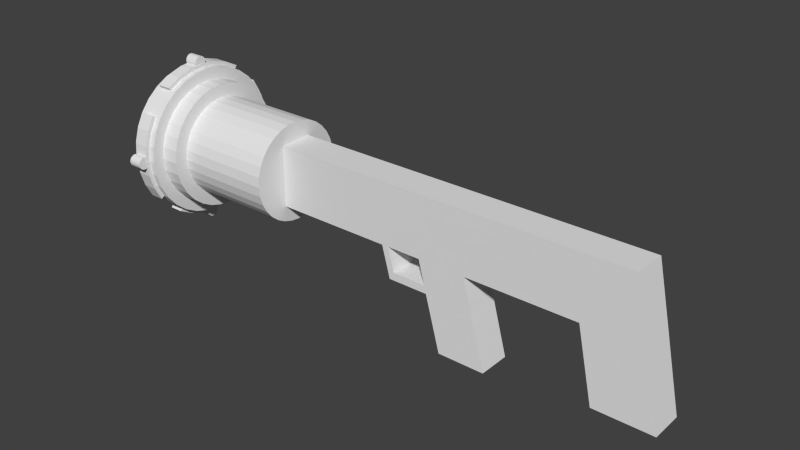 # Source: shotgun.blend  (saved by Blender 2.71.0; exported with 4.5.12 LTS)
import bpy
from mathutils import Matrix  # noqa: F401  (used for matrix-valued properties, if any)

bpy.ops.wm.read_factory_settings(use_empty=True)
scene = bpy.context.scene
scene.name = 'Scene'

# ---- collections
col_collection_1 = bpy.data.collections.new('Collection 1'); scene.collection.children.link(col_collection_1)

# ---- materials (node trees are filled in below, after node groups)
mat_material = bpy.data.materials.new('Material')
mat_material.alpha_threshold = 0.0
mat_material.use_transparent_shadow = False
mat_material.roughness = 0.5
mat_material.line_color = (0.0, 0.0, 0.0, 1.0)

# ---- material node trees

# ---- world
world_world = bpy.data.worlds.new('World'); scene.world = world_world
world_world.color = (0.05088, 0.05088, 0.05088)
world_world.use_sun_shadow = False
world_world.sun_shadow_jitter_overblur = 0.0
world_world.cycles.sampling_method = 'MANUAL'
world_world.cycles.sample_map_resolution = 256

# ---- meshes
me_cylinder_004 = bpy.data.meshes.new('Cylinder.004')
me_cylinder_004.from_pydata([(0.0, 0.15, -0.22), (0.0, 0.15, 0.22), (0.04047, 0.1444, -0.22), (0.04047, 0.1444, 0.22), (0.07794, 0.1282, -0.22), (0.07794, 0.1282, 0.22), (0.1096, 0.1024, -0.22), (0.1096, 0.1024, 0.22), (0.1332, 0.06901, -0.22), (0.1332, 0.06901, 0.22), (0.1469, 0.03052, -0.22), (0.1469, 0.03052, 0.22), (0.1497, -0.01024, -0.22), (0.1497, -0.01024, 0.22), (0.1413, -0.05023, -0.22), (0.1413, -0.05023, 0.22), (0.1225, -0.0865, -0.22), (0.1225, -0.0865, 0.22), (0.09466, -0.1164, -0.22), (0.09466, -0.1164, 0.22), (0.05976, -0.1376, -0.22), (0.05976, -0.1376, 0.22), (0.02043, -0.1486, -0.22), (0.02043, -0.1486, 0.22), (-0.02042, -0.1486, -0.22), (-0.02042, -0.1486, 0.22), (-0.05976, -0.1376, -0.22), (-0.05976, -0.1376, 0.22), (-0.09466, -0.1164, -0.22), (-0.09466, -0.1164, 0.22), (-0.1225, -0.0865, -0.22), (-0.1225, -0.0865, 0.22), (-0.1413, -0.05023, -0.22), (-0.1413, -0.05023, 0.22), (-0.1497, -0.01024, -0.22), (-0.1497, -0.01024, 0.22), (-0.1469, 0.03052, -0.22), (-0.1469, 0.03052, 0.22), (-0.1332, 0.06901, -0.22), (-0.1332, 0.06901, 0.22), (-0.1096, 0.1024, -0.22), (-0.1096, 0.1024, 0.22), (-0.07794, 0.1282, -0.22), (-0.07794, 0.1282, 0.22), (-0.04047, 0.1444, -0.22), (-0.04047, 0.1444, 0.22)], [], [(0, 1, 3, 2), (2, 3, 5, 4), (4, 5, 7, 6), (6, 7, 9, 8), (8, 9, 11, 10), (10, 11, 13, 12), (12, 13, 15, 14), (14, 15, 17, 16), (16, 17, 19, 18), (18, 19, 21, 20), (20, 21, 23, 22), (22, 23, 25, 24), (24, 25, 27, 26), (26, 27, 29, 28), (28, 29, 31, 30), (30, 31, 33, 32), (32, 33, 35, 34), (34, 35, 37, 36), (36, 37, 39, 38), (38, 39, 41, 40), (40, 41, 43, 42), (3, 1, 45, 43, 41, 39, 37, 35, 33, 31, 29, 27, 25, 23, 21, 19, 17, 15, 13, 11, 9, 7, 5), (44, 45, 1, 0), (42, 43, 45, 44), (0, 2, 4, 6, 8, 10, 12, 14, 16, 18, 20, 22, 24, 26, 28, 30, 32, 34, 36, 38, 40, 42, 44)])
me_cylinder_004.use_remesh_preserve_volume = False
me_cylinder_004.use_remesh_preserve_attributes = False
me_cylinder_004.use_mirror_vertex_groups = False
me_cylinder_004.update()
me_cylinder_003 = bpy.data.meshes.new('Cylinder.003')
me_cylinder_003.from_pydata([(0.0, 0.15, -0.22), (0.0, 0.15, 0.22), (0.04047, 0.1444, -0.22), (0.04047, 0.1444, 0.22), (0.07794, 0.1282, -0.22), (0.07794, 0.1282, 0.22), (0.1096, 0.1024, -0.22), (0.1096, 0.1024, 0.22), (0.1332, 0.06901, -0.22), (0.1332, 0.06901, 0.22), (0.1469, 0.03052, -0.22), (0.1469, 0.03052, 0.22), (0.1497, -0.01024, -0.22), (0.1497, -0.01024, 0.22), (0.1413, -0.05023, -0.22), (0.1413, -0.05023, 0.22), (0.1225, -0.0865, -0.22), (0.1225, -0.0865, 0.22), (0.09466, -0.1164, -0.22), (0.09466, -0.1164, 0.22), (0.05976, -0.1376, -0.22), (0.05976, -0.1376, 0.22), (0.02043, -0.1486, -0.22), (0.02043, -0.1486, 0.22), (-0.02042, -0.1486, -0.22), (-0.02042, -0.1486, 0.22), (-0.05976, -0.1376, -0.22), (-0.05976, -0.1376, 0.22), (-0.09466, -0.1164, -0.22), (-0.09466, -0.1164, 0.22), (-0.1225, -0.0865, -0.22), (-0.1225, -0.0865, 0.22), (-0.1413, -0.05023, -0.22), (-0.1413, -0.05023, 0.22), (-0.1497, -0.01024, -0.22), (-0.1497, -0.01024, 0.22), (-0.1469, 0.03052, -0.22), (-0.1469, 0.03052, 0.22), (-0.1332, 0.06901, -0.22), (-0.1332, 0.06901, 0.22), (-0.1096, 0.1024, -0.22), (-0.1096, 0.1024, 0.22), (-0.07794, 0.1282, -0.22), (-0.07794, 0.1282, 0.22), (-0.04047, 0.1444, -0.22), (-0.04047, 0.1444, 0.22)], [], [(0, 1, 3, 2), (2, 3, 5, 4), (4, 5, 7, 6), (6, 7, 9, 8), (8, 9, 11, 10), (10, 11, 13, 12), (12, 13, 15, 14), (14, 15, 17, 16), (16, 17, 19, 18), (18, 19, 21, 20), (20, 21, 23, 22), (22, 23, 25, 24), (24, 25, 27, 26), (26, 27, 29, 28), (28, 29, 31, 30), (30, 31, 33, 32), (32, 33, 35, 34), (34, 35, 37, 36), (36, 37, 39, 38), (38, 39, 41, 40), (40, 41, 43, 42), (3, 1, 45, 43, 41, 39, 37, 35, 33, 31, 29, 27, 25, 23, 21, 19, 17, 15, 13, 11, 9, 7, 5), (44, 45, 1, 0), (42, 43, 45, 44), (0, 2, 4, 6, 8, 10, 12, 14, 16, 18, 20, 22, 24, 26, 28, 30, 32, 34, 36, 38, 40, 42, 44)])
me_cylinder_003.use_remesh_preserve_volume = False
me_cylinder_003.use_remesh_preserve_attributes = False
me_cylinder_003.use_mirror_vertex_groups = False
me_cylinder_003.update()
me_cylinder_002 = bpy.data.meshes.new('Cylinder.002')
me_cylinder_002.from_pydata([(0.0, 0.15, -0.22), (0.0, 0.15, 0.22), (0.04047, 0.1444, -0.22), (0.04047, 0.1444, 0.22), (0.07794, 0.1282, -0.22), (0.07794, 0.1282, 0.22), (0.1096, 0.1024, -0.22), (0.1096, 0.1024, 0.22), (0.1332, 0.06901, -0.22), (0.1332, 0.06901, 0.22), (0.1469, 0.03052, -0.22), (0.1469, 0.03052, 0.22), (0.1497, -0.01024, -0.22), (0.1497, -0.01024, 0.22), (0.1413, -0.05023, -0.22), (0.1413, -0.05023, 0.22), (0.1225, -0.0865, -0.22), (0.1225, -0.0865, 0.22), (0.09466, -0.1164, -0.22), (0.09466, -0.1164, 0.22), (0.05976, -0.1376, -0.22), (0.05976, -0.1376, 0.22), (0.02043, -0.1486, -0.22), (0.02043, -0.1486, 0.22), (-0.02042, -0.1486, -0.22), (-0.02042, -0.1486, 0.22), (-0.05976, -0.1376, -0.22), (-0.05976, -0.1376, 0.22), (-0.09466, -0.1164, -0.22), (-0.09466, -0.1164, 0.22), (-0.1225, -0.0865, -0.22), (-0.1225, -0.0865, 0.22), (-0.1413, -0.05023, -0.22), (-0.1413, -0.05023, 0.22), (-0.1497, -0.01024, -0.22), (-0.1497, -0.01024, 0.22), (-0.1469, 0.03052, -0.22), (-0.1469, 0.03052, 0.22), (-0.1332, 0.06901, -0.22), (-0.1332, 0.06901, 0.22), (-0.1096, 0.1024, -0.22), (-0.1096, 0.1024, 0.22), (-0.07794, 0.1282, -0.22), (-0.07794, 0.1282, 0.22), (-0.04047, 0.1444, -0.22), (-0.04047, 0.1444, 0.22)], [], [(0, 1, 3, 2), (2, 3, 5, 4), (4, 5, 7, 6), (6, 7, 9, 8), (8, 9, 11, 10), (10, 11, 13, 12), (12, 13, 15, 14), (14, 15, 17, 16), (16, 17, 19, 18), (18, 19, 21, 20), (20, 21, 23, 22), (22, 23, 25, 24), (24, 25, 27, 26), (26, 27, 29, 28), (28, 29, 31, 30), (30, 31, 33, 32), (32, 33, 35, 34), (34, 35, 37, 36), (36, 37, 39, 38), (38, 39, 41, 40), (40, 41, 43, 42), (3, 1, 45, 43, 41, 39, 37, 35, 33, 31, 29, 27, 25, 23, 21, 19, 17, 15, 13, 11, 9, 7, 5), (44, 45, 1, 0), (42, 43, 45, 44), (0, 2, 4, 6, 8, 10, 12, 14, 16, 18, 20, 22, 24, 26, 28, 30, 32, 34, 36, 38, 40, 42, 44)])
me_cylinder_002.use_remesh_preserve_volume = False
me_cylinder_002.use_remesh_preserve_attributes = False
me_cylinder_002.use_mirror_vertex_groups = False
me_cylinder_002.update()
me_cylinder_001 = bpy.data.meshes.new('Cylinder.001')
me_cylinder_001.from_pydata([(0.0, 0.15, -0.22), (0.0, 0.15, 0.22), (0.04047, 0.1444, -0.22), (0.04047, 0.1444, 0.22), (0.07794, 0.1282, -0.22), (0.07794, 0.1282, 0.22), (0.1096, 0.1024, -0.22), (0.1096, 0.1024, 0.22), (0.1332, 0.06901, -0.22), (0.1332, 0.06901, 0.22), (0.1469, 0.03052, -0.22), (0.1469, 0.03052, 0.22), (0.1497, -0.01024, -0.22), (0.1497, -0.01024, 0.22), (0.1413, -0.05023, -0.22), (0.1413, -0.05023, 0.22), (0.1225, -0.0865, -0.22), (0.1225, -0.0865, 0.22), (0.09466, -0.1164, -0.22), (0.09466, -0.1164, 0.22), (0.05976, -0.1376, -0.22), (0.05976, -0.1376, 0.22), (0.02043, -0.1486, -0.22), (0.02043, -0.1486, 0.22), (-0.02042, -0.1486, -0.22), (-0.02042, -0.1486, 0.22), (-0.05976, -0.1376, -0.22), (-0.05976, -0.1376, 0.22), (-0.09466, -0.1164, -0.22), (-0.09466, -0.1164, 0.22), (-0.1225, -0.0865, -0.22), (-0.1225, -0.0865, 0.22), (-0.1413, -0.05023, -0.22), (-0.1413, -0.05023, 0.22), (-0.1497, -0.01024, -0.22), (-0.1497, -0.01024, 0.22), (-0.1469, 0.03052, -0.22), (-0.1469, 0.03052, 0.22), (-0.1332, 0.06901, -0.22), (-0.1332, 0.06901, 0.22), (-0.1096, 0.1024, -0.22), (-0.1096, 0.1024, 0.22), (-0.07794, 0.1282, -0.22), (-0.07794, 0.1282, 0.22), (-0.04047, 0.1444, -0.22), (-0.04047, 0.1444, 0.22)], [], [(0, 1, 3, 2), (2, 3, 5, 4), (4, 5, 7, 6), (6, 7, 9, 8), (8, 9, 11, 10), (10, 11, 13, 12), (12, 13, 15, 14), (14, 15, 17, 16), (16, 17, 19, 18), (18, 19, 21, 20), (20, 21, 23, 22), (22, 23, 25, 24), (24, 25, 27, 26), (26, 27, 29, 28), (28, 29, 31, 30), (30, 31, 33, 32), (32, 33, 35, 34), (34, 35, 37, 36), (36, 37, 39, 38), (38, 39, 41, 40), (40, 41, 43, 42), (3, 1, 45, 43, 41, 39, 37, 35, 33, 31, 29, 27, 25, 23, 21, 19, 17, 15, 13, 11, 9, 7, 5), (44, 45, 1, 0), (42, 43, 45, 44), (0, 2, 4, 6, 8, 10, 12, 14, 16, 18, 20, 22, 24, 26, 28, 30, 32, 34, 36, 38, 40, 42, 44)])
me_cylinder_001.use_remesh_preserve_volume = False
me_cylinder_001.use_remesh_preserve_attributes = False
me_cylinder_001.use_mirror_vertex_groups = False
me_cylinder_001.update()
me_cylinder = bpy.data.meshes.new('Cylinder')
me_cylinder.from_pydata([(0.0, 1.0, -1.0), (0.0, 1.0, 1.0), (0.1951, 0.9808, -1.0), (0.1951, 0.9808, 1.0), (0.3827, 0.9239, -1.0), (0.3827, 0.9239, 1.0), (0.5556, 0.8315, -1.0), (0.5556, 0.8315, 1.0), (0.7071, 0.7071, -1.0), (0.7071, 0.7071, 1.0), (0.8315, 0.5556, -1.0), (0.8315, 0.5556, 1.0), (0.9239, 0.3827, -1.0), (0.9239, 0.3827, 1.0), (0.9808, 0.1951, -1.0), (0.9808, 0.1951, 1.0), (1.0, 7.55e-08, -1.0), (1.0, 7.55e-08, 1.0), (0.9808, -0.1951, -1.0), (0.9808, -0.1951, 1.0), (0.9239, -0.3827, -1.0), (0.9239, -0.3827, 1.0), (0.8315, -0.5556, -1.0), (0.8315, -0.5556, 1.0), (0.7071, -0.7071, -1.0), (0.7071, -0.7071, 1.0), (0.5556, -0.8315, -1.0), (0.5556, -0.8315, 1.0), (0.3827, -0.9239, -1.0), (0.3827, -0.9239, 1.0), (0.1951, -0.9808, -1.0), (0.1951, -0.9808, 1.0), (-3.258e-07, -1.0, -1.0), (-3.258e-07, -1.0, 1.0), (-0.1951, -0.9808, -1.0), (-0.1951, -0.9808, 1.0), (-0.3827, -0.9239, -1.0), (-0.3827, -0.9239, 1.0), (-0.5556, -0.8315, -1.0), (-0.5556, -0.8315, 1.0), (-0.7071, -0.7071, -1.0), (-0.7071, -0.7071, 1.0), (-0.8315, -0.5556, -1.0), (-0.8315, -0.5556, 1.0), (-0.9239, -0.3827, -1.0), (-0.9239, -0.3827, 1.0), (-0.9808, -0.1951, -1.0), (-0.9808, -0.1951, 1.0), (-1.0, 9.656e-07, -1.0), (-1.0, 9.656e-07, 1.0), (-0.9808, 0.1951, -1.0), (-0.9808, 0.1951, 1.0), (-0.9239, 0.3827, -1.0), (-0.9239, 0.3827, 1.0), (-0.8315, 0.5556, -1.0), (-0.8315, 0.5556, 1.0), (-0.7071, 0.7071, -1.0), (-0.7071, 0.7071, 1.0), (-0.5556, 0.8315, -1.0), (-0.5556, 0.8315, 1.0), (-0.3827, 0.9239, -1.0), (-0.3827, 0.9239, 1.0), (-0.1951, 0.9808, -1.0), (-0.1951, 0.9808, 1.0), (1.47, 0.2925, -1.781), (1.47, 0.2925, -1.498), (1.385, 0.5738, -1.498), (1.385, 0.5738, -1.781), (-0.5738, -1.385, -1.781), (-0.5738, -1.385, -1.498), (-0.2925, -1.47, -1.498), (-0.2925, -1.47, -1.781), (-0.833, 1.247, -1.781), (-0.833, 1.247, -1.498), (-1.06, 1.06, -1.498), (-1.06, 1.06, -1.781), (1.47, -0.2925, -1.781), (1.47, -0.2925, -1.498), (1.499, -2.569e-08, -1.498), (1.499, -2.569e-08, -1.781), (-1.06, -1.06, -1.781), (-1.06, -1.06, -1.498), (-0.833, -1.247, -1.498), (-0.833, -1.247, -1.781), (-0.2925, 1.47, -1.781), (-0.2925, 1.47, -1.498), (-0.5738, 1.385, -1.498), (-0.5738, 1.385, -1.781), (1.247, -0.833, -1.781), (1.247, -0.833, -1.498), (1.385, -0.5738, -1.498), (1.385, -0.5738, -1.781), (-1.385, -0.5738, -1.781), (-1.385, -0.5738, -1.498), (-1.247, -0.833, -1.498), (-1.247, -0.833, -1.781), (-6.931e-08, 1.264, -1.0), (0.2467, 1.24, -1.0), (0.4839, 1.168, -1.0), (0.7025, 1.051, -1.0), (0.8941, 0.8941, -1.0), (1.051, 0.7025, -1.0), (1.168, 0.4839, -1.0), (1.24, 0.2467, -1.0), (1.264, 2.034e-08, -1.0), (1.24, -0.2467, -1.0), (1.168, -0.4839, -1.0), (1.051, -0.7025, -1.0), (0.8941, -0.8941, -1.0), (0.7025, -1.051, -1.0), (0.4839, -1.168, -1.0), (0.2467, -1.24, -1.0), (-4.813e-07, -1.264, -1.0), (-0.2467, -1.24, -1.0), (-0.4839, -1.168, -1.0), (-0.7025, -1.051, -1.0), (-0.8941, -0.8941, -1.0), (-1.051, -0.7025, -1.0), (-1.168, -0.4839, -1.0), (-1.24, -0.2467, -1.0), (-1.264, 1.146e-06, -1.0), (-1.24, 0.2467, -1.0), (-1.168, 0.4839, -1.0), (-1.051, 0.7025, -1.0), (-0.8941, 0.8941, -1.0), (-0.7025, 1.051, -1.0), (-0.4839, 1.168, -1.0), (-0.2467, 1.24, -1.0), (-6.385e-08, 1.264, -1.371), (0.2467, 1.24, -1.371), (0.4839, 1.168, -1.371), (0.7025, 1.051, -1.371), (0.8941, 0.8941, -1.371), (1.051, 0.7025, -1.371), (1.168, 0.4839, -1.371), (1.24, 0.2467, -1.371), (1.264, 2.034e-08, -1.371), (1.24, -0.2467, -1.371), (1.168, -0.4839, -1.371), (1.051, -0.7025, -1.371), (0.8941, -0.8941, -1.371), (0.7025, -1.051, -1.371), (0.4839, -1.168, -1.371), (0.2467, -1.24, -1.371), (-4.759e-07, -1.264, -1.371), (-0.2467, -1.24, -1.371), (-0.4839, -1.168, -1.371), (-0.7025, -1.051, -1.371), (-0.8941, -0.8941, -1.371), (-1.051, -0.7025, -1.371), (-1.168, -0.4839, -1.371), (-1.24, -0.2467, -1.371), (-1.264, 1.146e-06, -1.371), (-1.24, 0.2467, -1.371), (-1.168, 0.4839, -1.371), (-1.051, 0.7025, -1.371), (-0.8941, 0.8941, -1.371), (-0.7025, 1.051, -1.371), (-0.4839, 1.168, -1.371), (-0.2467, 1.24, -1.371), (-0.2925, 1.47, -1.908), (-0.5738, 1.385, -1.908), (-0.833, 1.247, -1.908), (-1.06, 1.06, -1.908), (-1.247, 0.833, -1.908), (-1.385, 0.5738, -1.908), (-1.47, 0.2925, -1.908), (-1.499, 1.309e-06, -1.908), (-1.47, -0.2925, -1.908), (-1.385, -0.5738, -1.908), (-1.247, -0.833, -1.908), (-1.06, -1.06, -1.908), (-0.833, -1.247, -1.908), (-0.5738, -1.385, -1.908), (-0.2925, -1.47, -1.908), (-6.954e-07, -1.499, -1.908), (0.2925, -1.47, -1.908), (0.5738, -1.385, -1.908), (0.833, -1.247, -1.908), (1.06, -1.06, -1.908), (1.247, -0.833, -1.908), (1.385, -0.5738, -1.908), (1.47, -0.2925, -1.908), (1.499, -2.569e-08, -1.908), (1.47, 0.2925, -1.908), (1.385, 0.5738, -1.908), (1.247, 0.833, -1.908), (1.06, 1.06, -1.908), (0.833, 1.247, -1.908), (0.5738, 1.385, -1.908), (0.2925, 1.47, -1.908), (-2.069e-07, 1.499, -1.908), (-1.051e-07, 1.499, -1.371), (0.2925, 1.47, -1.371), (0.5738, 1.385, -1.371), (0.833, 1.247, -1.371), (1.06, 1.06, -1.371), (1.247, 0.833, -1.371), (1.385, 0.5738, -1.371), (1.47, 0.2925, -1.371), (1.499, -2.569e-08, -1.371), (1.47, -0.2925, -1.371), (1.385, -0.5738, -1.371), (1.247, -0.833, -1.371), (1.06, -1.06, -1.371), (0.833, -1.247, -1.371), (0.5738, -1.385, -1.371), (0.2925, -1.47, -1.371), (-5.936e-07, -1.499, -1.371), (-0.2925, -1.47, -1.371), (-0.5738, -1.385, -1.371), (-0.833, -1.247, -1.371), (-1.06, -1.06, -1.371), (-1.247, -0.833, -1.371), (-1.385, -0.5738, -1.371), (-1.47, -0.2925, -1.371), (-1.499, 1.309e-06, -1.371), (-1.47, 0.2925, -1.371), (-1.385, 0.5738, -1.371), (-1.247, 0.833, -1.371), (-1.06, 1.06, -1.371), (-0.833, 1.247, -1.371), (-0.5738, 1.385, -1.371), (-0.2925, 1.47, -1.371), (-1.385, 0.5738, -1.781), (-1.385, 0.5738, -1.498), (-1.247, 0.833, -1.498), (-1.247, 0.833, -1.781), (1.06, 1.06, -1.781), (1.06, 1.06, -1.498), (1.247, 0.833, -1.498), (1.247, 0.833, -1.781), (0.2925, -1.47, -1.781), (0.2925, -1.47, -1.498), (-5.806e-07, -1.499, -1.498), (-7.085e-07, -1.499, -1.781), (-1.499, 1.309e-06, -1.781), (-1.499, 1.309e-06, -1.498), (-1.47, 0.2925, -1.498), (-1.47, 0.2925, -1.781), (0.5738, 1.385, -1.781), (0.5738, 1.385, -1.498), (0.833, 1.247, -1.498), (0.833, 1.247, -1.781), (0.833, -1.247, -1.781), (0.833, -1.247, -1.498), (0.5738, -1.385, -1.498), (0.5738, -1.385, -1.781), (-1.47, -0.2925, -1.498), (-1.47, -0.2925, -1.781), (-2.199e-07, 1.499, -1.781), (-9.204e-08, 1.499, -1.498), (0.2925, 1.47, -1.498), (0.2925, 1.47, -1.781), (1.06, -1.06, -1.498), (1.06, -1.06, -1.781), (1.549, 0.3082, -1.781), (1.549, 0.3082, -1.498), (1.459, 0.6045, -1.498), (1.459, 0.6045, -1.781), (-0.6045, -1.459, -1.781), (-0.6045, -1.459, -1.498), (-0.3082, -1.549, -1.498), (-0.3082, -1.549, -1.781), (-0.8777, 1.314, -1.781), (-0.8777, 1.314, -1.498), (1.549, -0.3082, -1.781), (1.549, -0.3082, -1.498), (1.58, -4.215e-08, -1.498), (1.58, -4.215e-08, -1.781), (-0.8777, -1.314, -1.498), (-0.8777, -1.314, -1.781), (-0.3082, 1.549, -1.781), (-0.3082, 1.549, -1.498), (-0.6045, 1.459, -1.498), (-0.6045, 1.459, -1.781), (1.314, -0.8777, -1.781), (1.314, -0.8777, -1.498), (1.459, -0.6045, -1.498), (1.459, -0.6045, -1.781), (-1.459, -0.6045, -1.781), (-1.459, -0.6045, -1.498), (-1.314, -0.8777, -1.498), (-1.314, -0.8777, -1.781), (-1.459, 0.6045, -1.781), (-1.459, 0.6045, -1.498), (-1.314, 0.8777, -1.498), (-1.314, 0.8777, -1.781), (1.314, 0.8777, -1.498), (1.314, 0.8777, -1.781), (0.3082, -1.549, -1.781), (0.3082, -1.549, -1.498), (-6.135e-07, -1.58, -1.498), (-7.345e-07, -1.58, -1.781), (-1.58, 1.364e-06, -1.781), (-1.58, 1.364e-06, -1.498), (-1.549, 0.3082, -1.498), (-1.549, 0.3082, -1.781), (0.6045, 1.459, -1.781), (0.6045, 1.459, -1.498), (0.8777, 1.314, -1.498), (0.8777, 1.314, -1.781), (0.8777, -1.314, -1.781), (0.8777, -1.314, -1.498), (0.6045, -1.459, -1.498), (0.6045, -1.459, -1.781), (-1.549, -0.3082, -1.498), (-1.549, -0.3082, -1.781), (-2.198e-07, 1.58, -1.781), (-9.879e-08, 1.58, -1.498), (0.3082, 1.549, -1.498), (0.3082, 1.549, -1.781)], [], [(0, 1, 3, 2), (2, 3, 5, 4), (4, 5, 7, 6), (6, 7, 9, 8), (8, 9, 11, 10), (10, 11, 13, 12), (12, 13, 15, 14), (14, 15, 17, 16), (16, 17, 19, 18), (18, 19, 21, 20), (20, 21, 23, 22), (22, 23, 25, 24), (24, 25, 27, 26), (26, 27, 29, 28), (28, 29, 31, 30), (30, 31, 33, 32), (32, 33, 35, 34), (34, 35, 37, 36), (36, 37, 39, 38), (38, 39, 41, 40), (40, 41, 43, 42), (42, 43, 45, 44), (44, 45, 47, 46), (46, 47, 49, 48), (48, 49, 51, 50), (50, 51, 53, 52), (52, 53, 55, 54), (54, 55, 57, 56), (56, 57, 59, 58), (58, 59, 61, 60), (3, 1, 63, 61, 59, 57, 55, 53, 51, 49, 47, 45, 43, 41, 39, 37, 35, 33, 31, 29, 27, 25, 23, 21, 19, 17, 15, 13, 11, 9, 7, 5), (62, 63, 1, 0), (60, 61, 63, 62), (213, 214, 93, 94), (18, 20, 106, 105), (40, 42, 117, 116), (62, 0, 96, 127), (12, 14, 103, 102), (34, 36, 114, 113), (56, 58, 125, 124), (28, 30, 111, 110), (6, 8, 100, 99), (50, 52, 122, 121), (22, 24, 108, 107), (44, 46, 119, 118), (16, 18, 105, 104), (38, 40, 116, 115), (60, 62, 127, 126), (10, 12, 102, 101), (32, 34, 113, 112), (54, 56, 124, 123), (26, 28, 110, 109), (4, 6, 99, 98), (48, 50, 121, 120), (20, 22, 107, 106), (42, 44, 118, 117), (14, 16, 104, 103), (0, 2, 97, 96), (36, 38, 115, 114), (58, 60, 126, 125), (30, 32, 112, 111), (8, 10, 101, 100), (52, 54, 123, 122), (24, 26, 109, 108), (2, 4, 98, 97), (46, 48, 120, 119), (119, 120, 152, 151), (140, 141, 205, 204), (97, 98, 130, 129), (108, 109, 141, 140), (122, 123, 155, 154), (100, 101, 133, 132), (111, 112, 144, 143), (125, 126, 158, 157), (114, 115, 147, 146), (96, 97, 129, 128), (103, 104, 136, 135), (117, 118, 150, 149), (106, 107, 139, 138), (120, 121, 153, 152), (98, 99, 131, 130), (109, 110, 142, 141), (123, 124, 156, 155), (112, 113, 145, 144), (101, 102, 134, 133), (126, 127, 159, 158), (115, 116, 148, 147), (104, 105, 137, 136), (118, 119, 151, 150), (107, 108, 140, 139), (121, 122, 154, 153), (99, 100, 132, 131), (110, 111, 143, 142), (124, 125, 157, 156), (113, 114, 146, 145), (102, 103, 135, 134), (127, 96, 128, 159), (116, 117, 149, 148), (105, 106, 138, 137), (129, 130, 194, 193), (151, 152, 216, 215), (142, 143, 207, 206), (131, 132, 196, 195), (153, 154, 218, 217), (133, 134, 198, 197), (144, 145, 209, 208), (155, 156, 220, 219), (135, 136, 200, 199), (146, 147, 211, 210), (157, 158, 222, 221), (137, 138, 202, 201), (148, 149, 213, 212), (159, 128, 192, 223), (139, 140, 204, 203), (128, 129, 193, 192), (150, 151, 215, 214), (141, 142, 206, 205), (130, 131, 195, 194), (152, 153, 217, 216), (143, 144, 208, 207), (132, 133, 197, 196), (154, 155, 219, 218), (134, 135, 199, 198), (145, 146, 210, 209), (156, 157, 221, 220), (136, 137, 201, 200), (147, 148, 212, 211), (158, 159, 223, 222), (138, 139, 203, 202), (149, 150, 214, 213), (191, 190, 189, 188, 187, 186, 185, 184, 183, 182, 181, 180, 179, 178, 177, 176, 175, 174, 173, 172, 171, 170, 169, 168, 167, 166, 165, 164, 163, 162, 161, 160), (95, 92, 169, 170), (91, 88, 180, 181), (87, 84, 160, 161), (83, 80, 171, 172), (79, 76, 182, 183), (75, 72, 162, 163), (71, 68, 173, 174), (67, 64, 184, 185), (224, 227, 164, 165), (228, 231, 186, 187), (232, 235, 175, 176), (236, 239, 166, 167), (240, 243, 188, 189), (244, 247, 177, 178), (92, 249, 168, 169), (250, 253, 190, 191), (88, 255, 179, 180), (84, 250, 191, 160), (80, 95, 170, 171), (76, 91, 181, 182), (72, 87, 161, 162), (68, 83, 172, 173), (64, 79, 183, 184), (227, 75, 163, 164), (235, 71, 174, 175), (231, 67, 185, 186), (239, 224, 165, 166), (243, 228, 187, 188), (247, 232, 176, 177), (249, 236, 167, 168), (253, 240, 189, 190), (255, 244, 178, 179), (248, 237, 295, 306), (202, 203, 89, 90), (83, 68, 260, 271), (222, 223, 85, 86), (95, 94, 282, 283), (211, 212, 81, 82), (82, 81, 80, 83), (200, 201, 77, 78), (93, 248, 306, 281), (220, 221, 73, 74), (74, 73, 72, 75), (209, 210, 69, 70), (230, 66, 258, 288), (198, 199, 65, 66), (68, 71, 263, 260), (218, 219, 226, 225), (250, 84, 272, 308), (196, 197, 230, 229), (229, 230, 231, 228), (207, 208, 234, 233), (232, 247, 305, 290), (216, 217, 238, 237), (233, 234, 292, 291), (194, 195, 242, 241), (69, 82, 270, 261), (205, 206, 246, 245), (84, 87, 275, 272), (214, 215, 248, 93), (247, 244, 302, 305), (192, 193, 252, 251), (71, 235, 293, 263), (203, 204, 254, 89), (89, 254, 255, 88), (223, 192, 251, 85), (70, 69, 261, 262), (212, 213, 94, 81), (81, 94, 95, 80), (201, 202, 90, 77), (231, 230, 288, 289), (221, 222, 86, 73), (85, 251, 309, 273), (210, 211, 82, 69), (246, 233, 291, 304), (199, 200, 78, 65), (87, 72, 264, 275), (219, 220, 74, 226), (226, 74, 75, 227), (208, 209, 70, 234), (86, 85, 273, 274), (197, 198, 66, 230), (245, 246, 304, 303), (217, 218, 225, 238), (244, 245, 303, 302), (195, 196, 229, 242), (242, 229, 228, 243), (206, 207, 233, 246), (234, 70, 262, 292), (215, 216, 237, 248), (73, 86, 274, 265), (193, 194, 241, 252), (88, 91, 279, 276), (204, 205, 245, 254), (254, 245, 244, 255), (282, 281, 280, 283), (278, 277, 276, 279), (274, 273, 272, 275), (268, 267, 266, 269), (262, 261, 260, 263), (258, 257, 256, 259), (285, 286, 287, 284), (291, 292, 293, 290), (295, 296, 297, 294), (299, 300, 301, 298), (303, 304, 305, 302), (281, 306, 307, 280), (309, 310, 311, 308), (273, 309, 308, 272), (267, 278, 279, 266), (265, 274, 275, 264), (261, 270, 271, 260), (257, 268, 269, 256), (292, 262, 263, 293), (288, 258, 259, 289), (296, 285, 284, 297), (304, 291, 290, 305), (306, 295, 294, 307), (310, 299, 298, 311), (72, 73, 265, 264), (235, 232, 290, 293), (66, 65, 257, 258), (67, 231, 289, 259), (249, 92, 280, 307), (65, 78, 268, 257), (236, 249, 307, 294), (237, 238, 296, 295), (94, 93, 281, 282), (89, 88, 276, 277), (64, 67, 259, 256), (238, 225, 285, 296), (251, 252, 310, 309), (226, 227, 287, 286), (78, 77, 267, 268), (79, 64, 256, 269), (252, 241, 299, 310), (239, 236, 294, 297), (92, 95, 283, 280), (77, 90, 278, 267), (225, 226, 286, 285), (224, 239, 297, 284), (82, 83, 271, 270), (253, 250, 308, 311), (76, 79, 269, 266), (240, 253, 311, 298), (242, 243, 301, 300), (241, 242, 300, 299), (90, 89, 277, 278), (91, 76, 266, 279), (227, 224, 284, 287), (243, 240, 298, 301)])
me_cylinder.use_remesh_preserve_volume = False
me_cylinder.use_remesh_preserve_attributes = False
me_cylinder.use_mirror_vertex_groups = False
me_cylinder.update()
me_cube = bpy.data.meshes.new('Cube')
me_cube.from_pydata([(7.486, 0.5391, -0.9976), (7.486, -0.5391, -0.9976), (-5.561, -0.5391, -0.9976), (-5.561, 0.5391, -0.9976), (7.045, 0.5391, 1.0), (7.045, -0.5391, 1.0), (-5.561, -0.5391, 1.0), (-5.561, 0.5391, 1.0), (5.573, 0.5391, -0.9976), (5.573, -0.5391, -0.9976), (5.573, 0.5391, 1.0), (5.573, -0.5391, 1.0), (8.003, 0.5391, -3.369), (8.003, -0.5391, -3.369), (6.09, 0.5391, -3.369), (6.09, -0.5391, -3.369), (1.935, 0.5391, -0.9976), (1.935, -0.5391, -0.9976), (1.935, 0.5391, 1.0), (1.935, -0.5391, 1.0), (0.3796, 0.5391, -0.9976), (0.3796, -0.5391, -0.9976), (0.3796, 0.5391, 1.0), (0.3796, -0.5391, 1.0), (2.695, 0.5391, -3.81), (2.695, -0.5391, -3.81), (1.14, 0.5391, -3.81), (1.14, -0.5391, -3.81), (-0.9557, 0.5391, -1.0), (-0.9557, -0.5391, -1.0), (-0.9557, 0.5391, 1.0), (-0.9557, -0.5391, 1.0), (-0.7456, 0.5391, -0.9951), (-0.7456, -0.5391, -0.9951), (-0.7455, 0.5391, 1.0), (-0.7455, -0.5391, 1.0), (0.5884, -0.5391, -1.77), (0.5884, 0.5391, -1.77), (2.144, -0.5391, -1.77), (2.144, 0.5391, -1.77), (0.6528, 0.5391, -2.021), (2.208, 0.5391, -2.021), (0.6528, -0.5391, -2.021), (2.208, -0.5391, -2.021), (-0.6799, 0.5391, -2.021), (-0.6799, -0.5391, -2.021), (-0.5207, 0.5391, -2.021), (-0.5207, -0.5391, -2.021), (-0.5331, 0.5391, -1.765), (-0.5331, -0.5391, -1.765), (-0.7431, -0.5391, -1.774), (-0.7431, 0.5391, -1.774)], [], [(28, 29, 2, 3), (30, 7, 6, 31), (0, 4, 5, 1), (29, 31, 6, 2), (2, 6, 7, 3), (30, 28, 3, 7), (9, 8, 14, 15), (4, 10, 11, 5), (1, 5, 11, 9), (4, 0, 8, 10), (12, 13, 15, 14), (1, 9, 15, 13), (8, 0, 12, 14), (0, 1, 13, 12), (8, 9, 17, 16), (10, 18, 19, 11), (9, 11, 19, 17), (10, 8, 16, 18), (42, 40, 26, 27), (18, 22, 23, 19), (17, 19, 23, 21), (18, 16, 20, 22), (24, 25, 27, 26), (43, 42, 27, 25), (40, 41, 24, 26), (41, 43, 25, 24), (48, 49, 47, 46), (34, 30, 31, 35), (33, 35, 31, 29), (34, 32, 28, 30), (20, 21, 33, 32), (22, 34, 35, 23), (21, 23, 35, 33), (22, 20, 32, 34), (21, 20, 37, 36), (17, 21, 36, 38), (20, 16, 39, 37), (16, 17, 38, 39), (36, 37, 40, 42), (38, 36, 42, 43), (37, 39, 41, 40), (39, 38, 43, 41), (46, 47, 45, 44), (49, 50, 45, 47), (51, 48, 46, 44), (50, 51, 44, 45), (32, 33, 49, 48), (33, 29, 50, 49), (28, 32, 48, 51), (29, 28, 51, 50), (47, 49, 36, 42), (37, 48, 49, 36), (40, 46, 48, 37), (40, 46, 47, 42)])
me_cube.materials.append(mat_material)
me_cube.use_remesh_preserve_volume = False
me_cube.use_remesh_preserve_attributes = False
me_cube.use_mirror_vertex_groups = False
me_cube.update()

# ---- objects
ob_cylinder_004 = bpy.data.objects.new('Cylinder.004', me_cylinder_004)
ob_cylinder_003 = bpy.data.objects.new('Cylinder.003', me_cylinder_003)
ob_cylinder_002 = bpy.data.objects.new('Cylinder.002', me_cylinder_002)
ob_cylinder_001 = bpy.data.objects.new('Cylinder.001', me_cylinder_001)
ob_cylinder = bpy.data.objects.new('Cylinder', me_cylinder)
ob_cube = bpy.data.objects.new('Cube', me_cube)

# ---- transforms, parenting, visibility, modifiers, constraints
ob_cylinder_004.location = (-9.413, -2.606, -0.1624)
ob_cylinder_004.rotation_euler = (0.0, 1.571, 0.0)
ob_cylinder_004.scale = (1.3, 1.3, 1.0)
ob_cylinder_004.lineart.crease_threshold = 0.0
ob_cylinder_003.location = (-9.409, 2.587, -0.1798)
ob_cylinder_003.rotation_euler = (0.0, 1.571, 0.0)
ob_cylinder_003.scale = (1.3, 1.3, 1.0)
ob_cylinder_003.lineart.crease_threshold = 0.0
ob_cylinder_002.location = (-9.409, -0.06621, -2.729)
ob_cylinder_002.rotation_euler = (0.0, 1.571, 0.0)
ob_cylinder_002.scale = (1.3, 1.3, 1.0)
ob_cylinder_002.lineart.crease_threshold = 0.0
ob_cylinder_001.location = (-9.413, -0.06596, 2.447)
ob_cylinder_001.rotation_euler = (0.0, 1.571, 0.0)
ob_cylinder_001.scale = (1.3, 1.3, 1.0)
ob_cylinder_001.lineart.crease_threshold = 0.0
ob_cylinder.location = (-6.778, 5.796e-07, -0.1455)
ob_cylinder.rotation_euler = (-0.0, 1.571, 0.0)
ob_cylinder.scale = (1.604, 1.604, 1.604)
ob_cylinder.lineart.crease_threshold = 0.0
ob_cube.location = (-0.3654, 1.987e-08, -0.1479)
ob_cube.lock_rotations_4d = False
ob_cube.empty_display_type = 'ARROWS'
ob_cube.lineart.crease_threshold = 0.0

# ---- collection membership
col_collection_1.objects.link(ob_cylinder_004)
col_collection_1.objects.link(ob_cylinder_003)
col_collection_1.objects.link(ob_cylinder_002)
col_collection_1.objects.link(ob_cylinder_001)
col_collection_1.objects.link(ob_cylinder)
col_collection_1.objects.link(ob_cube)

# ---- scene / render settings (as saved in the file)
scene.frame_start = 1; scene.frame_end = 250; scene.frame_set(1)
scene.render.engine = 'BLENDER_EEVEE_NEXT'
scene.render.resolution_percentage = 50
scene.render.dither_intensity = 0.0
scene.cycles.use_denoising = False
scene.cycles.samples = 10
scene.cycles.sampling_pattern = 'TABULATED_SOBOL'
scene.cycles.light_sampling_threshold = 0.0
scene.cycles.use_adaptive_sampling = False
scene.cycles.use_light_tree = False
scene.cycles.blur_glossy = 0.0
scene.cycles.volume_bounces = 1
scene.cycles.pixel_filter_type = 'GAUSSIAN'
scene.cycles.sample_clamp_indirect = 0.0
scene.view_settings.view_transform = 'Standard'
bpy.context.view_layer.update()

# ---- added for rendering (the .blend has no active camera and no usable light): camera, sun
cam_auto = bpy.data.cameras.new('AutoCamera')
cam_auto.lens = 50.0
cam_auto.sensor_width = 36.0
cam_auto.clip_end = 1000.0
ob_auto_camera = bpy.data.objects.new('AutoCamera', cam_auto)
scene.collection.objects.link(ob_auto_camera)
ob_auto_camera.location = (16.939, -21.6563, 13.7737)
ob_auto_camera.rotation_euler = (1.09748, -7.21219e-08, 0.694738)
scene.camera = ob_auto_camera
light_auto_sun = bpy.data.lights.new('AutoSun', 'SUN')
light_auto_sun.energy = 3.0
light_auto_sun.angle = 0.0523599
ob_auto_sun = bpy.data.objects.new('AutoSun', light_auto_sun)
scene.collection.objects.link(ob_auto_sun)
ob_auto_sun.rotation_euler = (0.872665, 0.174533, 0.523599)
bpy.context.view_layer.update()
